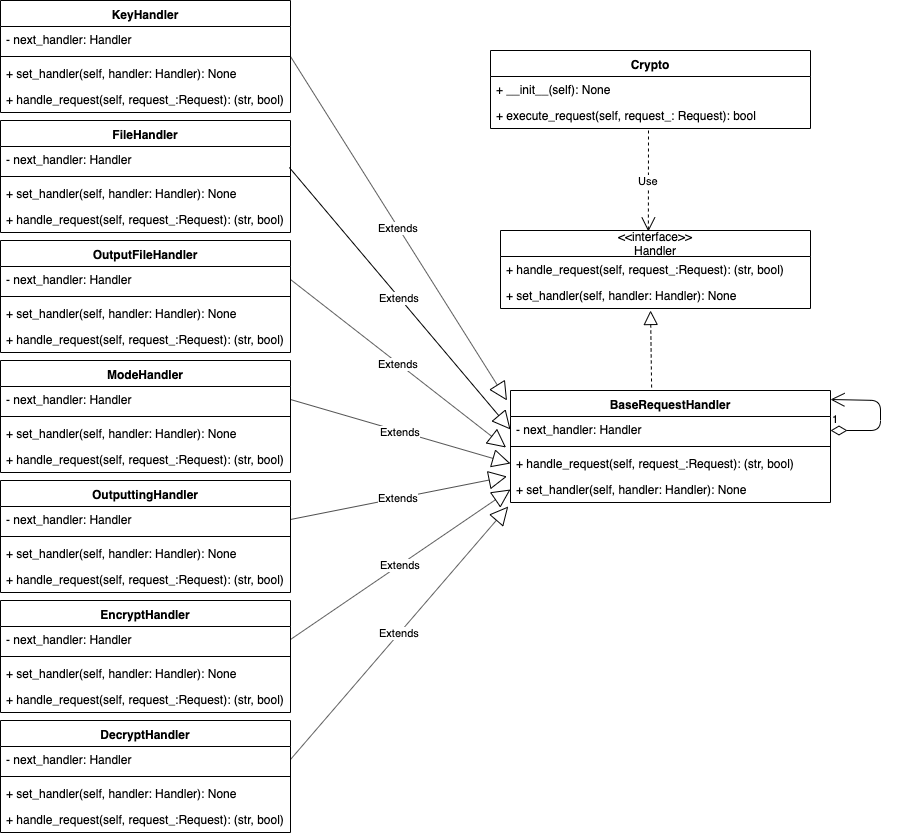

The diagram above was exported from draw.io. Its source (the exported page's mxGraphModel, read from the mxfile embedded in the PNG):
<mxGraphModel dx="1012" dy="509" grid="1" gridSize="10" guides="1" tooltips="1" connect="1" arrows="1" fold="1" page="1" pageScale="1" pageWidth="1600" pageHeight="1200" math="0" shadow="0">
  <root>
    <mxCell id="0" />
    <mxCell id="1" parent="0" />
    <mxCell id="6WoVf4DqeGrUoJ-1GGuw-1" value="Crypto" style="swimlane;fontStyle=1;align=center;verticalAlign=top;childLayout=stackLayout;horizontal=1;startSize=26;horizontalStack=0;resizeParent=1;resizeParentMax=0;resizeLast=0;collapsible=1;marginBottom=0;" vertex="1" parent="1">
      <mxGeometry x="630" y="160" width="320" height="78" as="geometry" />
    </mxCell>
    <mxCell id="6WoVf4DqeGrUoJ-1GGuw-4" value="+ __init__(self): None" style="text;strokeColor=none;fillColor=none;align=left;verticalAlign=top;spacingLeft=4;spacingRight=4;overflow=hidden;rotatable=0;points=[[0,0.5],[1,0.5]];portConstraint=eastwest;" vertex="1" parent="6WoVf4DqeGrUoJ-1GGuw-1">
      <mxGeometry y="26" width="320" height="26" as="geometry" />
    </mxCell>
    <mxCell id="6WoVf4DqeGrUoJ-1GGuw-63" value="+ execute_request(self, request_: Request): bool" style="text;strokeColor=none;fillColor=none;align=left;verticalAlign=top;spacingLeft=4;spacingRight=4;overflow=hidden;rotatable=0;points=[[0,0.5],[1,0.5]];portConstraint=eastwest;" vertex="1" parent="6WoVf4DqeGrUoJ-1GGuw-1">
      <mxGeometry y="52" width="320" height="26" as="geometry" />
    </mxCell>
    <mxCell id="6WoVf4DqeGrUoJ-1GGuw-9" value="BaseRequestHandler" style="swimlane;fontStyle=1;align=center;verticalAlign=top;childLayout=stackLayout;horizontal=1;startSize=26;horizontalStack=0;resizeParent=1;resizeParentMax=0;resizeLast=0;collapsible=1;marginBottom=0;" vertex="1" parent="1">
      <mxGeometry x="650" y="500" width="320" height="112" as="geometry" />
    </mxCell>
    <mxCell id="6WoVf4DqeGrUoJ-1GGuw-10" value="- next_handler: Handler" style="text;strokeColor=none;fillColor=none;align=left;verticalAlign=top;spacingLeft=4;spacingRight=4;overflow=hidden;rotatable=0;points=[[0,0.5],[1,0.5]];portConstraint=eastwest;" vertex="1" parent="6WoVf4DqeGrUoJ-1GGuw-9">
      <mxGeometry y="26" width="320" height="26" as="geometry" />
    </mxCell>
    <mxCell id="6WoVf4DqeGrUoJ-1GGuw-11" value="" style="line;strokeWidth=1;fillColor=none;align=left;verticalAlign=middle;spacingTop=-1;spacingLeft=3;spacingRight=3;rotatable=0;labelPosition=right;points=[];portConstraint=eastwest;" vertex="1" parent="6WoVf4DqeGrUoJ-1GGuw-9">
      <mxGeometry y="52" width="320" height="8" as="geometry" />
    </mxCell>
    <mxCell id="6WoVf4DqeGrUoJ-1GGuw-23" value="+ handle_request(self, request_:Request): (str, bool)" style="text;strokeColor=none;fillColor=none;align=left;verticalAlign=top;spacingLeft=4;spacingRight=4;overflow=hidden;rotatable=0;points=[[0,0.5],[1,0.5]];portConstraint=eastwest;" vertex="1" parent="6WoVf4DqeGrUoJ-1GGuw-9">
      <mxGeometry y="60" width="320" height="26" as="geometry" />
    </mxCell>
    <mxCell id="6WoVf4DqeGrUoJ-1GGuw-21" value="+ set_handler(self, handler: Handler): None" style="text;strokeColor=none;fillColor=none;align=left;verticalAlign=top;spacingLeft=4;spacingRight=4;overflow=hidden;rotatable=0;points=[[0,0.5],[1,0.5]];portConstraint=eastwest;" vertex="1" parent="6WoVf4DqeGrUoJ-1GGuw-9">
      <mxGeometry y="86" width="320" height="26" as="geometry" />
    </mxCell>
    <mxCell id="6WoVf4DqeGrUoJ-1GGuw-13" value="KeyHandler" style="swimlane;fontStyle=1;align=center;verticalAlign=top;childLayout=stackLayout;horizontal=1;startSize=26;horizontalStack=0;resizeParent=1;resizeParentMax=0;resizeLast=0;collapsible=1;marginBottom=0;" vertex="1" parent="1">
      <mxGeometry x="140" y="110" width="290" height="112" as="geometry" />
    </mxCell>
    <mxCell id="6WoVf4DqeGrUoJ-1GGuw-14" value="- next_handler: Handler" style="text;strokeColor=none;fillColor=none;align=left;verticalAlign=top;spacingLeft=4;spacingRight=4;overflow=hidden;rotatable=0;points=[[0,0.5],[1,0.5]];portConstraint=eastwest;" vertex="1" parent="6WoVf4DqeGrUoJ-1GGuw-13">
      <mxGeometry y="26" width="290" height="26" as="geometry" />
    </mxCell>
    <mxCell id="6WoVf4DqeGrUoJ-1GGuw-15" value="" style="line;strokeWidth=1;fillColor=none;align=left;verticalAlign=middle;spacingTop=-1;spacingLeft=3;spacingRight=3;rotatable=0;labelPosition=right;points=[];portConstraint=eastwest;" vertex="1" parent="6WoVf4DqeGrUoJ-1GGuw-13">
      <mxGeometry y="52" width="290" height="8" as="geometry" />
    </mxCell>
    <mxCell id="6WoVf4DqeGrUoJ-1GGuw-16" value="+ set_handler(self, handler: Handler): None" style="text;strokeColor=none;fillColor=none;align=left;verticalAlign=top;spacingLeft=4;spacingRight=4;overflow=hidden;rotatable=0;points=[[0,0.5],[1,0.5]];portConstraint=eastwest;" vertex="1" parent="6WoVf4DqeGrUoJ-1GGuw-13">
      <mxGeometry y="60" width="290" height="26" as="geometry" />
    </mxCell>
    <mxCell id="6WoVf4DqeGrUoJ-1GGuw-73" value="+ handle_request(self, request_:Request): (str, bool)" style="text;strokeColor=none;fillColor=none;align=left;verticalAlign=top;spacingLeft=4;spacingRight=4;overflow=hidden;rotatable=0;points=[[0,0.5],[1,0.5]];portConstraint=eastwest;" vertex="1" parent="6WoVf4DqeGrUoJ-1GGuw-13">
      <mxGeometry y="86" width="290" height="26" as="geometry" />
    </mxCell>
    <mxCell id="6WoVf4DqeGrUoJ-1GGuw-30" value="FileHandler" style="swimlane;fontStyle=1;align=center;verticalAlign=top;childLayout=stackLayout;horizontal=1;startSize=26;horizontalStack=0;resizeParent=1;resizeParentMax=0;resizeLast=0;collapsible=1;marginBottom=0;" vertex="1" parent="1">
      <mxGeometry x="140" y="230" width="290" height="112" as="geometry" />
    </mxCell>
    <mxCell id="6WoVf4DqeGrUoJ-1GGuw-31" value="- next_handler: Handler" style="text;strokeColor=none;fillColor=none;align=left;verticalAlign=top;spacingLeft=4;spacingRight=4;overflow=hidden;rotatable=0;points=[[0,0.5],[1,0.5]];portConstraint=eastwest;" vertex="1" parent="6WoVf4DqeGrUoJ-1GGuw-30">
      <mxGeometry y="26" width="290" height="26" as="geometry" />
    </mxCell>
    <mxCell id="6WoVf4DqeGrUoJ-1GGuw-32" value="" style="line;strokeWidth=1;fillColor=none;align=left;verticalAlign=middle;spacingTop=-1;spacingLeft=3;spacingRight=3;rotatable=0;labelPosition=right;points=[];portConstraint=eastwest;" vertex="1" parent="6WoVf4DqeGrUoJ-1GGuw-30">
      <mxGeometry y="52" width="290" height="8" as="geometry" />
    </mxCell>
    <mxCell id="6WoVf4DqeGrUoJ-1GGuw-33" value="+ set_handler(self, handler: Handler): None" style="text;strokeColor=none;fillColor=none;align=left;verticalAlign=top;spacingLeft=4;spacingRight=4;overflow=hidden;rotatable=0;points=[[0,0.5],[1,0.5]];portConstraint=eastwest;" vertex="1" parent="6WoVf4DqeGrUoJ-1GGuw-30">
      <mxGeometry y="60" width="290" height="26" as="geometry" />
    </mxCell>
    <mxCell id="6WoVf4DqeGrUoJ-1GGuw-74" value="+ handle_request(self, request_:Request): (str, bool)" style="text;strokeColor=none;fillColor=none;align=left;verticalAlign=top;spacingLeft=4;spacingRight=4;overflow=hidden;rotatable=0;points=[[0,0.5],[1,0.5]];portConstraint=eastwest;" vertex="1" parent="6WoVf4DqeGrUoJ-1GGuw-30">
      <mxGeometry y="86" width="290" height="26" as="geometry" />
    </mxCell>
    <mxCell id="6WoVf4DqeGrUoJ-1GGuw-34" value="OutputFileHandler" style="swimlane;fontStyle=1;align=center;verticalAlign=top;childLayout=stackLayout;horizontal=1;startSize=26;horizontalStack=0;resizeParent=1;resizeParentMax=0;resizeLast=0;collapsible=1;marginBottom=0;" vertex="1" parent="1">
      <mxGeometry x="140" y="350" width="290" height="112" as="geometry" />
    </mxCell>
    <mxCell id="6WoVf4DqeGrUoJ-1GGuw-35" value="- next_handler: Handler" style="text;strokeColor=none;fillColor=none;align=left;verticalAlign=top;spacingLeft=4;spacingRight=4;overflow=hidden;rotatable=0;points=[[0,0.5],[1,0.5]];portConstraint=eastwest;" vertex="1" parent="6WoVf4DqeGrUoJ-1GGuw-34">
      <mxGeometry y="26" width="290" height="26" as="geometry" />
    </mxCell>
    <mxCell id="6WoVf4DqeGrUoJ-1GGuw-36" value="" style="line;strokeWidth=1;fillColor=none;align=left;verticalAlign=middle;spacingTop=-1;spacingLeft=3;spacingRight=3;rotatable=0;labelPosition=right;points=[];portConstraint=eastwest;" vertex="1" parent="6WoVf4DqeGrUoJ-1GGuw-34">
      <mxGeometry y="52" width="290" height="8" as="geometry" />
    </mxCell>
    <mxCell id="6WoVf4DqeGrUoJ-1GGuw-37" value="+ set_handler(self, handler: Handler): None" style="text;strokeColor=none;fillColor=none;align=left;verticalAlign=top;spacingLeft=4;spacingRight=4;overflow=hidden;rotatable=0;points=[[0,0.5],[1,0.5]];portConstraint=eastwest;" vertex="1" parent="6WoVf4DqeGrUoJ-1GGuw-34">
      <mxGeometry y="60" width="290" height="26" as="geometry" />
    </mxCell>
    <mxCell id="6WoVf4DqeGrUoJ-1GGuw-75" value="+ handle_request(self, request_:Request): (str, bool)" style="text;strokeColor=none;fillColor=none;align=left;verticalAlign=top;spacingLeft=4;spacingRight=4;overflow=hidden;rotatable=0;points=[[0,0.5],[1,0.5]];portConstraint=eastwest;" vertex="1" parent="6WoVf4DqeGrUoJ-1GGuw-34">
      <mxGeometry y="86" width="290" height="26" as="geometry" />
    </mxCell>
    <mxCell id="6WoVf4DqeGrUoJ-1GGuw-38" value="ModeHandler" style="swimlane;fontStyle=1;align=center;verticalAlign=top;childLayout=stackLayout;horizontal=1;startSize=26;horizontalStack=0;resizeParent=1;resizeParentMax=0;resizeLast=0;collapsible=1;marginBottom=0;" vertex="1" parent="1">
      <mxGeometry x="140" y="470" width="290" height="112" as="geometry" />
    </mxCell>
    <mxCell id="6WoVf4DqeGrUoJ-1GGuw-39" value="- next_handler: Handler" style="text;strokeColor=none;fillColor=none;align=left;verticalAlign=top;spacingLeft=4;spacingRight=4;overflow=hidden;rotatable=0;points=[[0,0.5],[1,0.5]];portConstraint=eastwest;" vertex="1" parent="6WoVf4DqeGrUoJ-1GGuw-38">
      <mxGeometry y="26" width="290" height="26" as="geometry" />
    </mxCell>
    <mxCell id="6WoVf4DqeGrUoJ-1GGuw-40" value="" style="line;strokeWidth=1;fillColor=none;align=left;verticalAlign=middle;spacingTop=-1;spacingLeft=3;spacingRight=3;rotatable=0;labelPosition=right;points=[];portConstraint=eastwest;" vertex="1" parent="6WoVf4DqeGrUoJ-1GGuw-38">
      <mxGeometry y="52" width="290" height="8" as="geometry" />
    </mxCell>
    <mxCell id="6WoVf4DqeGrUoJ-1GGuw-41" value="+ set_handler(self, handler: Handler): None" style="text;strokeColor=none;fillColor=none;align=left;verticalAlign=top;spacingLeft=4;spacingRight=4;overflow=hidden;rotatable=0;points=[[0,0.5],[1,0.5]];portConstraint=eastwest;" vertex="1" parent="6WoVf4DqeGrUoJ-1GGuw-38">
      <mxGeometry y="60" width="290" height="26" as="geometry" />
    </mxCell>
    <mxCell id="6WoVf4DqeGrUoJ-1GGuw-76" value="+ handle_request(self, request_:Request): (str, bool)" style="text;strokeColor=none;fillColor=none;align=left;verticalAlign=top;spacingLeft=4;spacingRight=4;overflow=hidden;rotatable=0;points=[[0,0.5],[1,0.5]];portConstraint=eastwest;" vertex="1" parent="6WoVf4DqeGrUoJ-1GGuw-38">
      <mxGeometry y="86" width="290" height="26" as="geometry" />
    </mxCell>
    <mxCell id="6WoVf4DqeGrUoJ-1GGuw-45" value="EncryptHandler" style="swimlane;fontStyle=1;align=center;verticalAlign=top;childLayout=stackLayout;horizontal=1;startSize=26;horizontalStack=0;resizeParent=1;resizeParentMax=0;resizeLast=0;collapsible=1;marginBottom=0;" vertex="1" parent="1">
      <mxGeometry x="140" y="710" width="290" height="112" as="geometry" />
    </mxCell>
    <mxCell id="6WoVf4DqeGrUoJ-1GGuw-46" value="- next_handler: Handler" style="text;strokeColor=none;fillColor=none;align=left;verticalAlign=top;spacingLeft=4;spacingRight=4;overflow=hidden;rotatable=0;points=[[0,0.5],[1,0.5]];portConstraint=eastwest;" vertex="1" parent="6WoVf4DqeGrUoJ-1GGuw-45">
      <mxGeometry y="26" width="290" height="26" as="geometry" />
    </mxCell>
    <mxCell id="6WoVf4DqeGrUoJ-1GGuw-47" value="" style="line;strokeWidth=1;fillColor=none;align=left;verticalAlign=middle;spacingTop=-1;spacingLeft=3;spacingRight=3;rotatable=0;labelPosition=right;points=[];portConstraint=eastwest;" vertex="1" parent="6WoVf4DqeGrUoJ-1GGuw-45">
      <mxGeometry y="52" width="290" height="8" as="geometry" />
    </mxCell>
    <mxCell id="6WoVf4DqeGrUoJ-1GGuw-48" value="+ set_handler(self, handler: Handler): None" style="text;strokeColor=none;fillColor=none;align=left;verticalAlign=top;spacingLeft=4;spacingRight=4;overflow=hidden;rotatable=0;points=[[0,0.5],[1,0.5]];portConstraint=eastwest;" vertex="1" parent="6WoVf4DqeGrUoJ-1GGuw-45">
      <mxGeometry y="60" width="290" height="26" as="geometry" />
    </mxCell>
    <mxCell id="6WoVf4DqeGrUoJ-1GGuw-78" value="+ handle_request(self, request_:Request): (str, bool)" style="text;strokeColor=none;fillColor=none;align=left;verticalAlign=top;spacingLeft=4;spacingRight=4;overflow=hidden;rotatable=0;points=[[0,0.5],[1,0.5]];portConstraint=eastwest;" vertex="1" parent="6WoVf4DqeGrUoJ-1GGuw-45">
      <mxGeometry y="86" width="290" height="26" as="geometry" />
    </mxCell>
    <mxCell id="6WoVf4DqeGrUoJ-1GGuw-49" value="DecryptHandler" style="swimlane;fontStyle=1;align=center;verticalAlign=top;childLayout=stackLayout;horizontal=1;startSize=26;horizontalStack=0;resizeParent=1;resizeParentMax=0;resizeLast=0;collapsible=1;marginBottom=0;" vertex="1" parent="1">
      <mxGeometry x="140" y="830" width="290" height="112" as="geometry" />
    </mxCell>
    <mxCell id="6WoVf4DqeGrUoJ-1GGuw-50" value="- next_handler: Handler" style="text;strokeColor=none;fillColor=none;align=left;verticalAlign=top;spacingLeft=4;spacingRight=4;overflow=hidden;rotatable=0;points=[[0,0.5],[1,0.5]];portConstraint=eastwest;" vertex="1" parent="6WoVf4DqeGrUoJ-1GGuw-49">
      <mxGeometry y="26" width="290" height="26" as="geometry" />
    </mxCell>
    <mxCell id="6WoVf4DqeGrUoJ-1GGuw-51" value="" style="line;strokeWidth=1;fillColor=none;align=left;verticalAlign=middle;spacingTop=-1;spacingLeft=3;spacingRight=3;rotatable=0;labelPosition=right;points=[];portConstraint=eastwest;" vertex="1" parent="6WoVf4DqeGrUoJ-1GGuw-49">
      <mxGeometry y="52" width="290" height="8" as="geometry" />
    </mxCell>
    <mxCell id="6WoVf4DqeGrUoJ-1GGuw-52" value="+ set_handler(self, handler: Handler): None" style="text;strokeColor=none;fillColor=none;align=left;verticalAlign=top;spacingLeft=4;spacingRight=4;overflow=hidden;rotatable=0;points=[[0,0.5],[1,0.5]];portConstraint=eastwest;" vertex="1" parent="6WoVf4DqeGrUoJ-1GGuw-49">
      <mxGeometry y="60" width="290" height="26" as="geometry" />
    </mxCell>
    <mxCell id="6WoVf4DqeGrUoJ-1GGuw-79" value="+ handle_request(self, request_:Request): (str, bool)" style="text;strokeColor=none;fillColor=none;align=left;verticalAlign=top;spacingLeft=4;spacingRight=4;overflow=hidden;rotatable=0;points=[[0,0.5],[1,0.5]];portConstraint=eastwest;" vertex="1" parent="6WoVf4DqeGrUoJ-1GGuw-49">
      <mxGeometry y="86" width="290" height="26" as="geometry" />
    </mxCell>
    <mxCell id="6WoVf4DqeGrUoJ-1GGuw-53" value="OutputtingHandler" style="swimlane;fontStyle=1;align=center;verticalAlign=top;childLayout=stackLayout;horizontal=1;startSize=26;horizontalStack=0;resizeParent=1;resizeParentMax=0;resizeLast=0;collapsible=1;marginBottom=0;" vertex="1" parent="1">
      <mxGeometry x="140" y="590" width="290" height="112" as="geometry" />
    </mxCell>
    <mxCell id="6WoVf4DqeGrUoJ-1GGuw-54" value="- next_handler: Handler" style="text;strokeColor=none;fillColor=none;align=left;verticalAlign=top;spacingLeft=4;spacingRight=4;overflow=hidden;rotatable=0;points=[[0,0.5],[1,0.5]];portConstraint=eastwest;" vertex="1" parent="6WoVf4DqeGrUoJ-1GGuw-53">
      <mxGeometry y="26" width="290" height="26" as="geometry" />
    </mxCell>
    <mxCell id="6WoVf4DqeGrUoJ-1GGuw-55" value="" style="line;strokeWidth=1;fillColor=none;align=left;verticalAlign=middle;spacingTop=-1;spacingLeft=3;spacingRight=3;rotatable=0;labelPosition=right;points=[];portConstraint=eastwest;" vertex="1" parent="6WoVf4DqeGrUoJ-1GGuw-53">
      <mxGeometry y="52" width="290" height="8" as="geometry" />
    </mxCell>
    <mxCell id="6WoVf4DqeGrUoJ-1GGuw-56" value="+ set_handler(self, handler: Handler): None" style="text;strokeColor=none;fillColor=none;align=left;verticalAlign=top;spacingLeft=4;spacingRight=4;overflow=hidden;rotatable=0;points=[[0,0.5],[1,0.5]];portConstraint=eastwest;" vertex="1" parent="6WoVf4DqeGrUoJ-1GGuw-53">
      <mxGeometry y="60" width="290" height="26" as="geometry" />
    </mxCell>
    <mxCell id="6WoVf4DqeGrUoJ-1GGuw-77" value="+ handle_request(self, request_:Request): (str, bool)" style="text;strokeColor=none;fillColor=none;align=left;verticalAlign=top;spacingLeft=4;spacingRight=4;overflow=hidden;rotatable=0;points=[[0,0.5],[1,0.5]];portConstraint=eastwest;" vertex="1" parent="6WoVf4DqeGrUoJ-1GGuw-53">
      <mxGeometry y="86" width="290" height="26" as="geometry" />
    </mxCell>
    <mxCell id="6WoVf4DqeGrUoJ-1GGuw-57" value="&lt;&lt;interface&gt;&gt;&#10;Handler" style="swimlane;fontStyle=0;childLayout=stackLayout;horizontal=1;startSize=26;fillColor=none;horizontalStack=0;resizeParent=1;resizeParentMax=0;resizeLast=0;collapsible=1;marginBottom=0;" vertex="1" parent="1">
      <mxGeometry x="640" y="340" width="310" height="78" as="geometry" />
    </mxCell>
    <mxCell id="6WoVf4DqeGrUoJ-1GGuw-58" value="+ handle_request(self, request_:Request): (str, bool)" style="text;strokeColor=none;fillColor=none;align=left;verticalAlign=top;spacingLeft=4;spacingRight=4;overflow=hidden;rotatable=0;points=[[0,0.5],[1,0.5]];portConstraint=eastwest;" vertex="1" parent="6WoVf4DqeGrUoJ-1GGuw-57">
      <mxGeometry y="26" width="310" height="26" as="geometry" />
    </mxCell>
    <mxCell id="6WoVf4DqeGrUoJ-1GGuw-59" value="+ set_handler(self, handler: Handler): None" style="text;strokeColor=none;fillColor=none;align=left;verticalAlign=top;spacingLeft=4;spacingRight=4;overflow=hidden;rotatable=0;points=[[0,0.5],[1,0.5]];portConstraint=eastwest;" vertex="1" parent="6WoVf4DqeGrUoJ-1GGuw-57">
      <mxGeometry y="52" width="310" height="26" as="geometry" />
    </mxCell>
    <mxCell id="6WoVf4DqeGrUoJ-1GGuw-61" value="" style="endArrow=block;dashed=1;endFill=0;endSize=12;html=1;entryX=0.484;entryY=1.077;entryDx=0;entryDy=0;entryPerimeter=0;exitX=0.441;exitY=-0.027;exitDx=0;exitDy=0;exitPerimeter=0;" edge="1" parent="1" source="6WoVf4DqeGrUoJ-1GGuw-9" target="6WoVf4DqeGrUoJ-1GGuw-59">
      <mxGeometry width="160" relative="1" as="geometry">
        <mxPoint x="790" y="490" as="sourcePoint" />
        <mxPoint x="820" y="470" as="targetPoint" />
      </mxGeometry>
    </mxCell>
    <mxCell id="6WoVf4DqeGrUoJ-1GGuw-62" value="Use" style="endArrow=open;endSize=12;dashed=1;html=1;entryX=0.477;entryY=0.013;entryDx=0;entryDy=0;entryPerimeter=0;" edge="1" parent="1" target="6WoVf4DqeGrUoJ-1GGuw-57">
      <mxGeometry width="160" relative="1" as="geometry">
        <mxPoint x="788" y="240" as="sourcePoint" />
        <mxPoint x="940" y="260" as="targetPoint" />
      </mxGeometry>
    </mxCell>
    <mxCell id="6WoVf4DqeGrUoJ-1GGuw-64" value="Extends" style="endArrow=block;endSize=16;endFill=0;html=1;entryX=-0.011;entryY=0.089;entryDx=0;entryDy=0;exitX=1;exitY=0.5;exitDx=0;exitDy=0;entryPerimeter=0;" edge="1" parent="1" source="6WoVf4DqeGrUoJ-1GGuw-13" target="6WoVf4DqeGrUoJ-1GGuw-9">
      <mxGeometry width="160" relative="1" as="geometry">
        <mxPoint x="460" y="360" as="sourcePoint" />
        <mxPoint x="620" y="360" as="targetPoint" />
      </mxGeometry>
    </mxCell>
    <mxCell id="6WoVf4DqeGrUoJ-1GGuw-65" value="Extends" style="endArrow=block;endSize=16;endFill=0;html=1;exitX=0.996;exitY=0.808;exitDx=0;exitDy=0;exitPerimeter=0;entryX=0;entryY=0.5;entryDx=0;entryDy=0;" edge="1" parent="1" source="6WoVf4DqeGrUoJ-1GGuw-31" target="6WoVf4DqeGrUoJ-1GGuw-10">
      <mxGeometry width="160" relative="1" as="geometry">
        <mxPoint x="440" y="163" as="sourcePoint" />
        <mxPoint x="637" y="371" as="targetPoint" />
      </mxGeometry>
    </mxCell>
    <mxCell id="6WoVf4DqeGrUoJ-1GGuw-66" value="Extends" style="endArrow=block;endSize=16;endFill=0;html=1;exitX=1;exitY=0.5;exitDx=0;exitDy=0;entryX=-0.014;entryY=-0.115;entryDx=0;entryDy=0;entryPerimeter=0;" edge="1" parent="1" source="6WoVf4DqeGrUoJ-1GGuw-35" target="6WoVf4DqeGrUoJ-1GGuw-23">
      <mxGeometry width="160" relative="1" as="geometry">
        <mxPoint x="438.9200000000001" y="287.00800000000004" as="sourcePoint" />
        <mxPoint x="650.9300000000001" y="375.01199999999994" as="targetPoint" />
      </mxGeometry>
    </mxCell>
    <mxCell id="6WoVf4DqeGrUoJ-1GGuw-67" value="Extends" style="endArrow=block;endSize=16;endFill=0;html=1;exitX=1;exitY=0.5;exitDx=0;exitDy=0;entryX=0;entryY=0.5;entryDx=0;entryDy=0;" edge="1" parent="1" source="6WoVf4DqeGrUoJ-1GGuw-39" target="6WoVf4DqeGrUoJ-1GGuw-23">
      <mxGeometry width="160" relative="1" as="geometry">
        <mxPoint x="440" y="399" as="sourcePoint" />
        <mxPoint x="640" y="389" as="targetPoint" />
      </mxGeometry>
    </mxCell>
    <mxCell id="6WoVf4DqeGrUoJ-1GGuw-68" value="Extends" style="endArrow=block;endSize=16;endFill=0;html=1;exitX=1;exitY=0.5;exitDx=0;exitDy=0;entryX=-0.011;entryY=0;entryDx=0;entryDy=0;entryPerimeter=0;" edge="1" parent="1" source="6WoVf4DqeGrUoJ-1GGuw-54" target="6WoVf4DqeGrUoJ-1GGuw-21">
      <mxGeometry width="160" relative="1" as="geometry">
        <mxPoint x="440" y="519" as="sourcePoint" />
        <mxPoint x="650" y="399" as="targetPoint" />
      </mxGeometry>
    </mxCell>
    <mxCell id="6WoVf4DqeGrUoJ-1GGuw-69" value="Extends" style="endArrow=block;endSize=16;endFill=0;html=1;exitX=1;exitY=0.5;exitDx=0;exitDy=0;entryX=0;entryY=0.5;entryDx=0;entryDy=0;" edge="1" parent="1" source="6WoVf4DqeGrUoJ-1GGuw-46" target="6WoVf4DqeGrUoJ-1GGuw-21">
      <mxGeometry width="160" relative="1" as="geometry">
        <mxPoint x="440" y="639" as="sourcePoint" />
        <mxPoint x="640" y="420" as="targetPoint" />
      </mxGeometry>
    </mxCell>
    <mxCell id="6WoVf4DqeGrUoJ-1GGuw-70" value="Extends" style="endArrow=block;endSize=16;endFill=0;html=1;exitX=1;exitY=0.5;exitDx=0;exitDy=0;entryX=-0.007;entryY=1.154;entryDx=0;entryDy=0;entryPerimeter=0;" edge="1" parent="1" source="6WoVf4DqeGrUoJ-1GGuw-50" target="6WoVf4DqeGrUoJ-1GGuw-21">
      <mxGeometry width="160" relative="1" as="geometry">
        <mxPoint x="440" y="759" as="sourcePoint" />
        <mxPoint x="650" y="420" as="targetPoint" />
      </mxGeometry>
    </mxCell>
    <mxCell id="6WoVf4DqeGrUoJ-1GGuw-80" value="1" style="endArrow=open;html=1;endSize=12;startArrow=diamondThin;startSize=14;startFill=0;edgeStyle=orthogonalEdgeStyle;align=left;verticalAlign=bottom;entryX=1;entryY=0.08;entryDx=0;entryDy=0;entryPerimeter=0;" edge="1" parent="1" target="6WoVf4DqeGrUoJ-1GGuw-9">
      <mxGeometry x="-1" y="3" relative="1" as="geometry">
        <mxPoint x="970" y="540" as="sourcePoint" />
        <mxPoint x="990" y="510" as="targetPoint" />
        <Array as="points">
          <mxPoint x="1020" y="540" />
          <mxPoint x="1020" y="510" />
        </Array>
      </mxGeometry>
    </mxCell>
  </root>
</mxGraphModel>